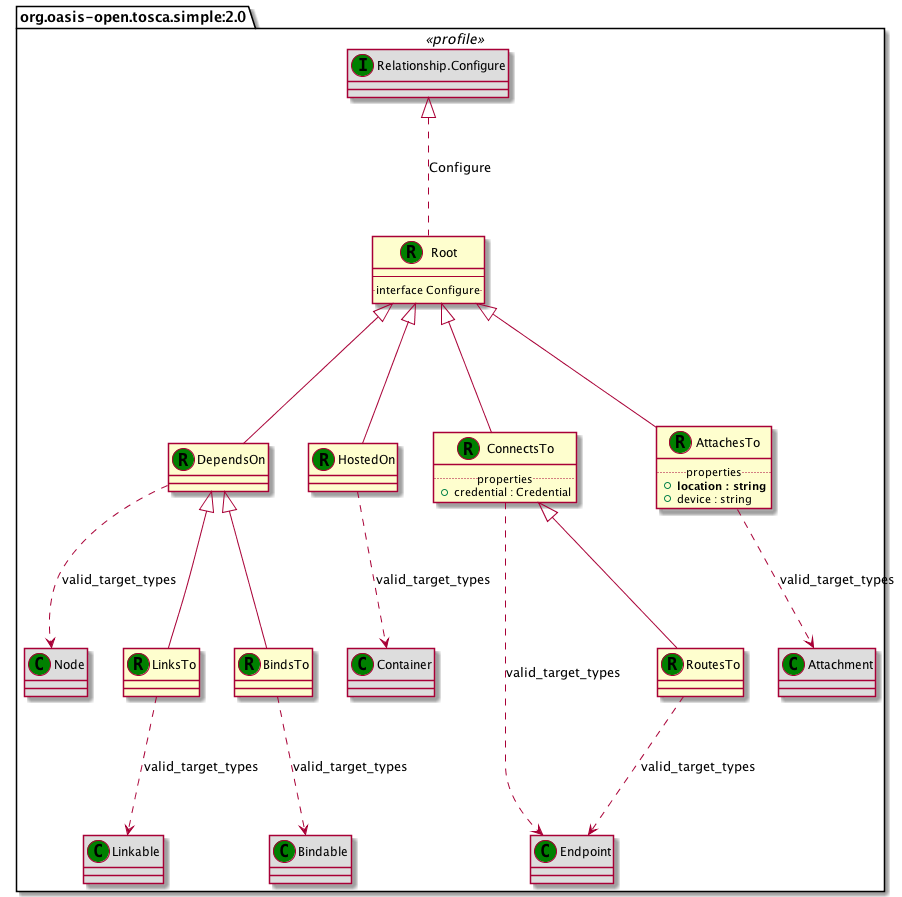

The diagram above was rendered by PlantUML. Its source (embedded in the PNG):
@startuml
set namespaceSeparator none
package "org.oasis-open.tosca.simple:2.0" <<profile>> {
class "Root" as Root_RT << (R,green) >> {
--
.. interface Configure ..
}
class "Relationship.Configure" as Relationship_Configure_IT << (I,green) >> #DDDDDD
class "DependsOn" as DependsOn_RT << (R,green) >> {
}
class "Node" as Node_CT << (C,green) >> #DDDDDD
class "HostedOn" as HostedOn_RT << (R,green) >> {
}
class "Container" as Container_CT << (C,green) >> #DDDDDD
class "ConnectsTo" as ConnectsTo_RT << (R,green) >> {
.. properties ..
+credential : Credential
}
class "Endpoint" as Endpoint_CT << (C,green) >> #DDDDDD
class "AttachesTo" as AttachesTo_RT << (R,green) >> {
.. properties ..
+<b>location : string
+device : string
}
class "Attachment" as Attachment_CT << (C,green) >> #DDDDDD
class "LinksTo" as LinksTo_RT << (R,green) >> {
}
class "Linkable" as Linkable_CT << (C,green) >> #DDDDDD
class "BindsTo" as BindsTo_RT << (R,green) >> {
}
class "Bindable" as Bindable_CT << (C,green) >> #DDDDDD
class "RoutesTo" as RoutesTo_RT << (R,green) >> {
}
class "Endpoint" as Endpoint_CT << (C,green) >> #DDDDDD
Relationship_Configure_IT <|.. Root_RT : Configure
Root_RT <|-- DependsOn_RT
DependsOn_RT ..> Node_CT : valid_target_types
Root_RT <|-- HostedOn_RT
HostedOn_RT ..> Container_CT : valid_target_types
Root_RT <|-- ConnectsTo_RT
ConnectsTo_RT ..> Endpoint_CT : valid_target_types
Root_RT <|-- AttachesTo_RT
AttachesTo_RT ..> Attachment_CT : valid_target_types
DependsOn_RT <|-- LinksTo_RT
LinksTo_RT ..> Linkable_CT : valid_target_types
DependsOn_RT <|-- BindsTo_RT
BindsTo_RT ..> Bindable_CT : valid_target_types
ConnectsTo_RT <|-- RoutesTo_RT
RoutesTo_RT ..> Endpoint_CT : valid_target_types
}
@enduml